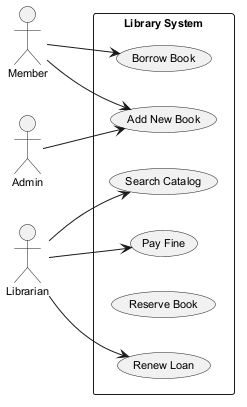

The diagram above was rendered by PlantUML. Its source (embedded in the PNG):
@startuml
skinparam monochrome true
skinparam defaultFontSize 11
left to right direction
actor "Member" as M
actor "Librarian" as L
actor "Admin" as A
rectangle "Library System" {
  usecase "Pay Fine" as UC_PayFine
  usecase "Borrow Book" as UC_BorrowBook
  usecase "Add New Book" as UC_AddNewBook
  usecase "Search Catalog" as UC_SearchCatalog
  usecase "Reserve Book" as UC_ReserveBook
  usecase "Renew Loan" as UC_RenewLoan
}
M --> UC_AddNewBook
M --> UC_BorrowBook
L --> UC_RenewLoan
L --> UC_SearchCatalog
L --> UC_PayFine
A --> UC_AddNewBook
@enduml